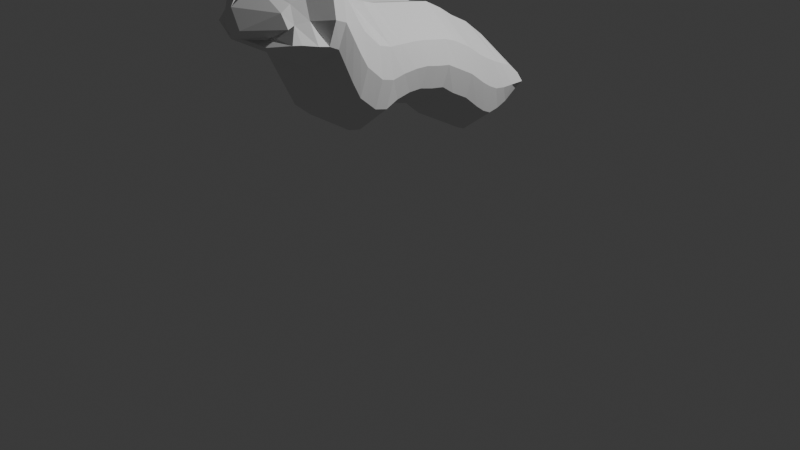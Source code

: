 # Source: animalmodel.blend  (saved by Blender 4.1.23; exported with 4.5.12 LTS)
import bpy
from mathutils import Matrix  # noqa: F401  (used for matrix-valued properties, if any)

bpy.ops.wm.read_factory_settings(use_empty=True)
scene = bpy.context.scene
scene.name = 'Scene'

# ---- collections
col_collection = bpy.data.collections.new('Collection'); scene.collection.children.link(col_collection)

# ---- world
world_world = bpy.data.worlds.new('World'); scene.world = world_world
world_world.use_nodes = True; world_world.node_tree.nodes.clear()
_N = world_world.node_tree.nodes; _L = world_world.node_tree.links
n0 = _N.new('ShaderNodeOutputWorld'); n0.name = 'World Output'; n0.location = (300, 300)
n1 = _N.new('ShaderNodeBackground'); n1.name = 'Background'; n1.location = (10, 300)
n1.inputs[0].default_value = (0.05088, 0.05088, 0.05088, 1.0)
_L.new(n1.outputs[0], n0.inputs[0])
n0.is_active_output = True
world_world.color = (0.05088, 0.05088, 0.05088)
world_world.use_sun_shadow = False
world_world.sun_shadow_jitter_overblur = 0.0

# ---- cameras
cam_camera = bpy.data.cameras.new('Camera')
cam_camera.clip_end = 100.0
cam_camera.ortho_scale = 7.314

# ---- lights
light_light = bpy.data.lights.new('Light', 'POINT')
light_light.transmission_factor = 0.0
light_light.energy = 1000.0
light_light.shadow_soft_size = 0.1
light_light.shadow_maximum_resolution = 0.006
light_light.use_absolute_resolution = True

# ---- meshes
me_plane = bpy.data.meshes.new('Plane')
me_plane.from_pydata([(-1.353, -0.387, 0.266), (1.134, -0.524, 0.2734), (-1.146, 0.8807, 0.266), (1.549, 0.9451, 0.2734), (-0.9079, 1.345, 0.266), (1.787, 1.409, 0.2734), (-0.6515, 1.747, 0.2663), (2.141, 1.812, 0.2734), (-0.3893, 2.26, 0.2657), (2.416, 2.263, 0.2734), (-1.416, -0.7715, 0.266), (1.258, -0.9085, 0.2734), (-1.611, -1.419, 0.1863), (1.416, -1.591, 0.2734), (-2.02, -1.828, 0.266), (1.056, -2.037, 0.2734), (-2.221, -1.985, 0.266), (0.5803, -2.27, 0.2734), (-2.873, -2.396, 0.266), (-0.3, -2.634, 0.2734), (-2.952, -2.732, 0.266), (-0.4281, -2.854, 0.2734), (-2.671, -3.13, 0.266), (-0.606, -3.108, 0.2169), (-2.555, -3.399, 0.08852), (-0.7891, -3.444, 0.2169), (-0.9289, -3.8, 0.2169), (0.6157, 3.162, 0.266), (1.484, 3.265, 0.2734), (0.05219, 2.839, 0.2659), (2.051, 2.822, 0.2734), (0.1082, 0.6419, 0.6664), (-0.02305, -0.05753, 0.6664), (0.05154, 0.2869, 0.6664), (0.3936, 1.204, 0.6664), (1.125, 2.604, 0.6663), (1.124, 2.89, 0.6664), (1.123, 3.273, 0.6664), (-1.356, -4.139, 0.09875), (-1.501, -3.362, 0.4325), (-1.565, -3.06, 0.4889), (-1.617, -2.733, 0.6664), (-1.513, -2.455, 0.6664), (-0.7476, -2.068, 0.6664), (-0.4089, -1.873, 0.6664), (0.9719, 2.079, 0.6664), (-1.131, -2.262, 0.6664), (-1.25, 0.2455, 0.266), (1.207, 0.209, 0.2734), (-0.02441, -1.445, 0.6664), (-1.302, -0.07074, 0.266), (1.11, -0.1636, 0.2734), (-0.006103, -0.7803, 0.6664), (1.268, 0.6014, 0.2734), (1.086, 2.321, 0.6663), (-1.198, 0.5631, 0.266), (1.49, -1.256, 0.2734), (-1.514, -1.095, 0.266), (0.8178, 1.839, 0.6666), (1.236, -1.814, 0.2734), (-1.815, -1.623, 0.266), (0.5126, 1.436, 0.6664), (0.1402, -2.452, 0.2734), (-2.547, -2.191, 0.266), (0.2746, 0.9725, 0.6664), (-0.5204, 2.004, 0.266), (2.318, 2.034, 0.2734), (-0.2166, -1.659, 0.6664), (-0.1685, 2.549, 0.2658), (2.273, 2.54, 0.2734), (0.06103, -1.116, 0.6664), (-1.027, 1.113, 0.266), (1.668, 1.177, 0.2734), (-0.03662, -0.3958, 0.6664), (-1.918, -3.321, 0.3686), (-2.045, -3.035, 0.4251), (-2.212, -2.673, 0.6025), (-2.12, -2.366, 0.6025), (-1.412, -1.967, 0.6025), (-1.141, -1.791, 0.6025), (-0.3627, 0.9863, 0.6025), (-0.1247, 1.45, 0.6025), (0.1561, 1.853, 0.6028), (0.4214, 2.35, 0.6023), (0.9422, 3.277, 0.6025), (0.6612, 2.924, 0.6024), (-0.7446, -1.373, 0.6025), (-0.5262, 0.3258, 0.6025), (-0.6383, -0.7162, 0.6025), (-0.5894, -0.004482, 0.6025), (-0.4719, 0.6622, 0.6025), (-1.766, -2.166, 0.6025), (-0.9429, -1.582, 0.6025), (0.2987, 2.101, 0.6025), (0.5513, 2.637, 0.6024), (-0.6533, -1.046, 0.6025), (-0.6221, -0.3318, 0.6025), (-0.2437, 1.218, 0.6025), (-0.8611, -3.627, 0.2169), (-2.266, -3.665, 0.08852), (-1.439, -3.525, 0.4325), (-1.764, -3.566, 0.3686), (0.6882, 0.6217, 0.6025), (0.5433, -0.1106, 0.6025), (0.6293, 0.2479, 0.6025), (1.588, 2.856, 0.6025), (1.304, 3.269, 0.6025), (0.5488, -0.4599, 0.6025), (0.6261, -0.8444, 0.6025), (0.6958, -1.518, 0.6025), (0.3235, -1.955, 0.6025), (-0.08363, -2.169, 0.6025), (-0.9067, -2.545, 0.6025), (-1.023, -2.793, 0.6025), (-1.086, -3.084, 0.6025), (-1.145, -3.403, 0.5461), (-1.126, -4.14, 0.0), (1.031, 1.191, 0.6025), (1.699, 2.572, 0.6025), (1.751, 2.292, 0.6025), (1.645, 2.057, 0.6025), (1.48, 1.825, 0.6026), (0.7754, -1.186, 0.6025), (1.15, 1.423, 0.6025), (0.5096, -1.737, 0.6025), (0.9119, 0.9588, 0.6025), (-0.4952, -2.357, 0.6025), (-1.155, -3.581, 0.5094), (-1.24, -3.633, 0.2734), (-1.152, -3.635, 0.2734), (-1.183, -3.767, 0.2734), (-1.125, -4.14, 0.0), (-1.024, -3.801, 0.2734), (-1.217, -3.72, 0.2734), (-1.233, -3.666, 0.2734), (-1.198, -3.619, 0.2734), (-1.207, -0.2677, 0.0), (1.134, -0.524, 0.0), (-1.0, 1.0, 0.0), (1.549, 0.9451, 0.0), (-0.762, 1.464, 0.0), (1.787, 1.409, 0.0), (-0.5056, 1.867, 0.0), (2.141, 1.812, 0.0), (-0.2434, 2.379, 0.0), (2.416, 2.263, 0.0), (-1.271, -0.6521, 0.0), (1.258, -0.9085, 0.0), (-1.465, -1.3, 0.0), (1.416, -1.591, 0.0), (-1.874, -1.708, 0.0), (1.056, -2.037, 0.0), (-2.075, -1.865, 0.0), (0.5803, -2.27, 0.0), (-2.727, -2.277, 0.0), (-0.3, -2.634, 0.0), (-2.806, -2.613, 0.0), (-0.4281, -2.854, 0.0), (-2.525, -3.011, 0.0), (-0.606, -3.108, 0.0), (-2.409, -3.28, 0.0), (-0.7891, -3.444, 0.0), (-1.816, -4.137, 0.0), (-0.9289, -3.8, 0.0), (0.7616, 3.281, 0.0), (1.484, 3.265, 0.0), (0.1981, 2.958, 0.0), (2.051, 2.822, 0.0), (1.123, 3.273, 0.0), (-1.104, 0.3648, 0.0), (1.207, 0.209, 0.0), (-1.156, 0.04856, 0.0), (1.11, -0.1636, 0.0), (1.268, 0.6014, 0.0), (-1.052, 0.6824, 0.0), (1.49, -1.256, 0.0), (-1.368, -0.9758, 0.0), (1.236, -1.814, 0.0), (-1.669, -1.504, 0.0), (0.1402, -2.452, 0.0), (-2.401, -2.071, 0.0), (-0.3745, 2.123, 0.0), (2.318, 2.034, 0.0), (-0.02263, 2.669, 0.0), (2.273, 2.54, 0.0), (-0.881, 1.232, 0.0), (1.668, 1.177, 0.0), (0.9422, 3.277, 0.0), (-0.8611, -3.627, 0.0), (-2.12, -3.546, 0.0), (1.304, 3.269, 0.0), (-1.24, -3.633, 0.0), (-1.152, -3.635, 0.0), (-1.183, -3.767, 0.0), (-1.157, -4.144, 0.0), (-1.024, -3.801, 0.0), (-1.217, -3.72, 0.0), (-1.233, -3.666, 0.0), (-1.198, -3.619, 0.0)], [], [(89, 87, 47, 50), (102, 53, 3, 125), (121, 7, 66, 120), (117, 72, 5, 123), (96, 0, 10, 88), (95, 57, 12, 86), (92, 60, 14, 79), (79, 14, 16, 78), (91, 63, 18, 77), (77, 18, 20, 76), (76, 20, 22, 75), (75, 22, 24, 74), (194, 131, 116, 38, 100, 101, 99, 162), (120, 66, 9, 119), (105, 30, 28, 106), (103, 104, 33, 32), (90, 31, 64, 80), (122, 70, 49, 109), (124, 67, 44, 110), (110, 44, 43, 111), (126, 46, 42, 112), (112, 42, 41, 113), (113, 41, 40, 114), (114, 40, 39, 115), (93, 45, 54, 83), (85, 36, 37, 84), (82, 58, 45, 93), (96, 73, 32, 89), (87, 33, 31, 90), (107, 1, 51, 103), (108, 52, 70, 122), (104, 48, 53, 102), (109, 49, 67, 124), (88, 10, 57, 95), (111, 43, 46, 126), (86, 12, 60, 92), (80, 64, 34, 97), (78, 16, 63, 91), (83, 54, 35, 94), (125, 3, 72, 117), (119, 9, 69, 118), (97, 34, 61, 81), (107, 73, 52, 108), (94, 35, 36, 85), (81, 61, 58, 82), (123, 5, 7, 121), (118, 69, 30, 105), (4, 81, 82, 6), (68, 94, 85, 29), (71, 97, 81, 4), (8, 83, 94, 68), (43, 78, 91, 46), (2, 80, 97, 71), (49, 86, 92, 67), (52, 88, 95, 70), (47, 87, 90, 55), (0, 96, 89, 50), (6, 82, 93, 65), (29, 85, 84, 27), (65, 93, 83, 8), (55, 90, 80, 2), (40, 75, 74, 39), (41, 76, 75, 40), (42, 77, 76, 41), (46, 91, 77, 42), (44, 79, 78, 43), (67, 92, 79, 44), (70, 95, 86, 49), (73, 96, 88, 52), (32, 33, 87, 89), (39, 74, 101, 100), (74, 24, 99, 101), (25, 115, 127, 98), (35, 118, 105, 36), (61, 123, 121, 58), (1, 107, 108, 11), (54, 119, 118, 35), (64, 125, 117, 34), (17, 111, 126, 62), (13, 109, 124, 59), (33, 104, 102, 31), (11, 108, 122, 56), (73, 107, 103, 32), (98, 127, 129, 132, 26), (23, 114, 115, 25), (21, 113, 114, 23), (19, 112, 113, 21), (62, 126, 112, 19), (15, 110, 111, 17), (59, 124, 110, 15), (56, 122, 109, 13), (51, 48, 104, 103), (36, 105, 106, 37), (45, 120, 119, 54), (34, 117, 123, 61), (58, 121, 120, 45), (31, 102, 125, 64), (131, 130, 116), (130, 133, 134, 128, 100, 38, 116), (115, 39, 100, 128, 135, 129, 127), (9, 66, 182, 145), (99, 189, 162), (55, 2, 138, 174), (1, 11, 147, 137), (10, 0, 136, 146), (71, 4, 140, 185), (37, 106, 190, 168), (72, 3, 139, 186), (56, 13, 149, 175), (8, 68, 183, 144), (11, 56, 175, 147), (57, 10, 146, 176), (28, 30, 167, 165), (12, 57, 176, 148), (29, 27, 164, 166), (98, 26, 163, 188), (30, 69, 184, 167), (13, 59, 177, 149), (99, 24, 160, 189), (14, 60, 178, 150), (59, 15, 151, 177), (60, 12, 148, 178), (15, 17, 153, 151), (16, 14, 150, 152), (17, 62, 179, 153), (0, 50, 171, 136), (62, 19, 155, 179), (18, 63, 180, 154), (63, 16, 152, 180), (47, 55, 174, 169), (3, 53, 173, 139), (48, 51, 172, 170), (19, 21, 157, 155), (20, 18, 154, 156), (106, 28, 165, 190), (2, 71, 185, 138), (130, 131, 194, 193), (65, 8, 144, 181), (21, 23, 159, 157), (5, 72, 186, 141), (132, 129, 192, 195), (66, 7, 143, 182), (50, 47, 169, 171), (22, 20, 156, 158), (84, 37, 168, 187), (128, 134, 197, 191), (51, 1, 137, 172), (4, 6, 142, 140), (129, 135, 198, 192), (26, 132, 195, 163), (23, 25, 161, 159), (7, 5, 141, 143), (133, 130, 193, 196), (24, 22, 158, 160), (134, 133, 196, 197), (68, 29, 166, 183), (27, 84, 187, 164), (6, 65, 181, 142), (135, 128, 191, 198), (69, 9, 145, 184), (53, 48, 170, 173), (25, 98, 188, 161)])
_uv = me_plane.uv_layers.new(name='UVMap')
_uv.uv.foreach_set('vector', [0.25, 0.2495, 0.25, 0.4989, 0.0, 0.4989, 0.0, 0.2495, 0.75, 0.7495, 1.0, 0.7495, 1.0, 1.0, 0.75, 1.0, 0.75, 1.0, 1.0, 1.0, 1.0, 1.0, 0.75, 1.0, 0.75, 1.0, 1.0, 1.0, 1.0, 1.0, 0.75, 1.0, 0.25, 0.0, 0.0, 0.0, 0.0, 0.0, 0.25, 0.0, 0.25, 0.0, 0.0, 0.0, 0.0, 0.0, 0.25, 0.0, 0.25, 0.0, 0.0, 0.0, 0.0, 0.0, 0.25, 0.0, 0.25, 0.0, 0.0, 0.0, 0.0, 0.0, 0.25, 0.0, 0.25, 0.0, 0.0, 0.0, 0.0, 0.0, 0.25, 0.0, 0.25, 0.0, 0.0, 0.0, 0.0, 0.0, 0.25, 0.0, 0.25, 0.0, 0.0, 0.0, 0.0, 0.0, 0.25, 0.0, 0.25, 0.0, 0.0, 0.0, 0.0, 0.0, 0.25, 0.0, 0.7516, 0.0, 0.7516, 0.0, 0.75, 0.0, 0.5, 0.0, 0.5, 0.0, 0.25, 0.0, 0.0, 0.0, 0.0, 0.0, 0.75, 1.0, 1.0, 1.0, 1.0, 1.0, 0.75, 1.0, 0.75, 1.0, 1.0, 1.0, 1.0, 1.0, 0.75, 1.0, 0.75, 0.2495, 0.75, 0.4989, 0.5, 0.4989, 0.5, 0.2495, 0.25, 0.7495, 0.5, 0.7495, 0.5, 1.0, 0.25, 1.0, 0.75, 0.0, 0.5, 0.0, 0.5, 0.0, 0.75, 0.0, 0.75, 0.0, 0.5, 0.0, 0.5, 0.0, 0.75, 0.0, 0.75, 0.0, 0.5, 0.0, 0.5, 0.0, 0.75, 0.0, 0.75, 0.0, 0.5, 0.0, 0.5, 0.0, 0.75, 0.0, 0.75, 0.0, 0.5, 0.0, 0.5, 0.0, 0.75, 0.0, 0.75, 0.0, 0.5, 0.0, 0.5, 0.0, 0.75, 0.0, 0.75, 0.0, 0.5, 0.0, 0.5, 0.0, 0.75, 0.0, 0.25, 1.0, 0.5, 1.0, 0.5, 1.0, 0.25, 1.0, 0.25, 1.0, 0.5, 1.0, 0.5, 1.0, 0.25, 1.0, 0.25, 1.0, 0.5, 1.0, 0.5, 1.0, 0.25, 1.0, 0.25, 0.0, 0.5, 0.0, 0.5, 0.2495, 0.25, 0.2495, 0.25, 0.4989, 0.5, 0.4989, 0.5, 0.7495, 0.25, 0.7495, 0.75, 0.0, 1.0, 0.0, 1.0, 0.2495, 0.75, 0.2495, 0.75, 0.0, 0.5, 0.0, 0.5, 0.0, 0.75, 0.0, 0.75, 0.4989, 1.0, 0.4989, 1.0, 0.7495, 0.75, 0.7495, 0.75, 0.0, 0.5, 0.0, 0.5, 0.0, 0.75, 0.0, 0.25, 0.0, 0.0, 0.0, 0.0, 0.0, 0.25, 0.0, 0.75, 0.0, 0.5, 0.0, 0.5, 0.0, 0.75, 0.0, 0.25, 0.0, 0.0, 0.0, 0.0, 0.0, 0.25, 0.0, 0.25, 1.0, 0.5, 1.0, 0.5, 1.0, 0.25, 1.0, 0.25, 0.0, 0.0, 0.0, 0.0, 0.0, 0.25, 0.0, 0.25, 1.0, 0.5, 1.0, 0.5, 1.0, 0.25, 1.0, 0.75, 1.0, 1.0, 1.0, 1.0, 1.0, 0.75, 1.0, 0.75, 1.0, 1.0, 1.0, 1.0, 1.0, 0.75, 1.0, 0.25, 1.0, 0.5, 1.0, 0.5, 1.0, 0.25, 1.0, 0.75, 0.0, 0.5, 0.0, 0.5, 0.0, 0.75, 0.0, 0.25, 1.0, 0.5, 1.0, 0.5, 1.0, 0.25, 1.0, 0.25, 1.0, 0.5, 1.0, 0.5, 1.0, 0.25, 1.0, 0.75, 1.0, 1.0, 1.0, 1.0, 1.0, 0.75, 1.0, 0.75, 1.0, 1.0, 1.0, 1.0, 1.0, 0.75, 1.0, 0.0, 1.0, 0.25, 1.0, 0.25, 1.0, 0.0, 1.0, 0.0, 1.0, 0.25, 1.0, 0.25, 1.0, 0.0, 1.0, 0.0, 1.0, 0.25, 1.0, 0.25, 1.0, 0.0, 1.0, 0.0, 1.0, 0.25, 1.0, 0.25, 1.0, 0.0, 1.0, 0.5, 0.0, 0.25, 0.0, 0.25, 0.0, 0.5, 0.0, 0.0, 1.0, 0.25, 1.0, 0.25, 1.0, 0.0, 1.0, 0.5, 0.0, 0.25, 0.0, 0.25, 0.0, 0.5, 0.0, 0.5, 0.0, 0.25, 0.0, 0.25, 0.0, 0.5, 0.0, 0.0, 0.4989, 0.25, 0.4989, 0.25, 0.7495, 0.0, 0.7495, 0.0, 0.0, 0.25, 0.0, 0.25, 0.2495, 0.0, 0.2495, 0.0, 1.0, 0.25, 1.0, 0.25, 1.0, 0.0, 1.0, 0.0, 1.0, 0.25, 1.0, 0.25, 1.0, 0.0, 1.0, 0.0, 1.0, 0.25, 1.0, 0.25, 1.0, 0.0, 1.0, 0.0, 0.7495, 0.25, 0.7495, 0.25, 1.0, 0.0, 1.0, 0.5, 0.0, 0.25, 0.0, 0.25, 0.0, 0.5, 0.0, 0.5, 0.0, 0.25, 0.0, 0.25, 0.0, 0.5, 0.0, 0.5, 0.0, 0.25, 0.0, 0.25, 0.0, 0.5, 0.0, 0.5, 0.0, 0.25, 0.0, 0.25, 0.0, 0.5, 0.0, 0.5, 0.0, 0.25, 0.0, 0.25, 0.0, 0.5, 0.0, 0.5, 0.0, 0.25, 0.0, 0.25, 0.0, 0.5, 0.0, 0.5, 0.0, 0.25, 0.0, 0.25, 0.0, 0.5, 0.0, 0.5, 0.0, 0.25, 0.0, 0.25, 0.0, 0.5, 0.0, 0.5, 0.2495, 0.5, 0.4989, 0.25, 0.4989, 0.25, 0.2495, 0.5, 0.0, 0.25, 0.0, 0.25, 0.0, 0.5, 0.0, 0.25, 0.0, 0.0, 0.0, 0.0, 0.0, 0.25, 0.0, 1.0, 0.0, 0.75, 0.0, 0.75, 0.0, 1.0, 0.0, 0.5, 1.0, 0.75, 1.0, 0.75, 1.0, 0.5, 1.0, 0.5, 1.0, 0.75, 1.0, 0.75, 1.0, 0.5, 1.0, 1.0, 0.0, 0.75, 0.0, 0.75, 0.0, 1.0, 0.0, 0.5, 1.0, 0.75, 1.0, 0.75, 1.0, 0.5, 1.0, 0.5, 1.0, 0.75, 1.0, 0.75, 1.0, 0.5, 1.0, 1.0, 0.0, 0.75, 0.0, 0.75, 0.0, 1.0, 0.0, 1.0, 0.0, 0.75, 0.0, 0.75, 0.0, 1.0, 0.0, 0.5, 0.4989, 0.75, 0.4989, 0.75, 0.7495, 0.5, 0.7495, 1.0, 0.0, 0.75, 0.0, 0.75, 0.0, 1.0, 0.0, 0.5, 0.0, 0.75, 0.0, 0.75, 0.2495, 0.5, 0.2495, 1.0, 0.0, 0.75, 0.0, 0.75, 0.0, 0.8961, 0.0, 1.0, 0.0, 1.0, 0.0, 0.75, 0.0, 0.75, 0.0, 1.0, 0.0, 1.0, 0.0, 0.75, 0.0, 0.75, 0.0, 1.0, 0.0, 1.0, 0.0, 0.75, 0.0, 0.75, 0.0, 1.0, 0.0, 1.0, 0.0, 0.75, 0.0, 0.75, 0.0, 1.0, 0.0, 1.0, 0.0, 0.75, 0.0, 0.75, 0.0, 1.0, 0.0, 1.0, 0.0, 0.75, 0.0, 0.75, 0.0, 1.0, 0.0, 1.0, 0.0, 0.75, 0.0, 0.75, 0.0, 1.0, 0.0, 1.0, 0.2495, 1.0, 0.4989, 0.75, 0.4989, 0.75, 0.2495, 0.5, 1.0, 0.75, 1.0, 0.75, 1.0, 0.5, 1.0, 0.5, 1.0, 0.75, 1.0, 0.75, 1.0, 0.5, 1.0, 0.5, 1.0, 0.75, 1.0, 0.75, 1.0, 0.5, 1.0, 0.5, 1.0, 0.75, 1.0, 0.75, 1.0, 0.5, 1.0, 0.5, 0.7495, 0.75, 0.7495, 0.75, 1.0, 0.5, 1.0, 0.7516, 0.0, 0.75, 0.0, 0.75, 0.0, 0.75, 0.0, 0.7157, 0.0, 0.6814, 0.0, 0.6472, 0.0, 0.5, 0.0, 0.5, 0.0, 0.75, 0.0, 0.75, 0.0, 0.5, 0.0, 0.5, 0.0, 0.6472, 0.0, 0.6986, 0.0, 0.75, 0.0, 0.75, 0.0, 1.0, 1.0, 1.0, 1.0, 1.0, 1.0, 1.0, 1.0, 0.0, 0.0, 0.0, 0.0, 0.0, 0.0, 0.0, 0.7495, 0.0, 1.0, 0.0, 1.0, 0.0, 0.7495, 1.0, 0.0, 1.0, 0.0, 1.0, 0.0, 1.0, 0.0, 0.0, 0.0, 0.0, 0.0, 0.0, 0.0, 0.0, 0.0, 0.0, 1.0, 0.0, 1.0, 0.0, 1.0, 0.0, 1.0, 0.5, 1.0, 0.75, 1.0, 0.75, 1.0, 0.5, 1.0, 1.0, 1.0, 1.0, 1.0, 1.0, 1.0, 1.0, 1.0, 1.0, 0.0, 1.0, 0.0, 1.0, 0.0, 1.0, 0.0, 0.0, 1.0, 0.0, 1.0, 0.0, 1.0, 0.0, 1.0, 1.0, 0.0, 1.0, 0.0, 1.0, 0.0, 1.0, 0.0, 0.0, 0.0, 0.0, 0.0, 0.0, 0.0, 0.0, 0.0, 1.0, 1.0, 1.0, 1.0, 1.0, 1.0, 1.0, 1.0, 0.0, 0.0, 0.0, 0.0, 0.0, 0.0, 0.0, 0.0, 0.0, 1.0, 0.0, 1.0, 0.0, 1.0, 0.0, 1.0, 1.0, 0.0, 1.0, 0.0, 1.0, 0.0, 1.0, 0.0, 1.0, 1.0, 1.0, 1.0, 1.0, 1.0, 1.0, 1.0, 1.0, 0.0, 1.0, 0.0, 1.0, 0.0, 1.0, 0.0, 0.0, 0.0, 0.0, 0.0, 0.0, 0.0, 0.0, 0.0, 0.0, 0.0, 0.0, 0.0, 0.0, 0.0, 0.0, 0.0, 1.0, 0.0, 1.0, 0.0, 1.0, 0.0, 1.0, 0.0, 0.0, 0.0, 0.0, 0.0, 0.0, 0.0, 0.0, 0.0, 1.0, 0.0, 1.0, 0.0, 1.0, 0.0, 1.0, 0.0, 0.0, 0.0, 0.0, 0.0, 0.0, 0.0, 0.0, 0.0, 1.0, 0.0, 1.0, 0.0, 1.0, 0.0, 1.0, 0.0, 0.0, 0.0, 0.0, 0.2495, 0.0, 0.2495, 0.0, 0.0, 1.0, 0.0, 1.0, 0.0, 1.0, 0.0, 1.0, 0.0, 0.0, 0.0, 0.0, 0.0, 0.0, 0.0, 0.0, 0.0, 0.0, 0.0, 0.0, 0.0, 0.0, 0.0, 0.0, 0.0, 0.0, 0.4989, 0.0, 0.7495, 0.0, 0.7495, 0.0, 0.4989, 1.0, 1.0, 1.0, 0.7495, 1.0, 0.7495, 1.0, 1.0, 1.0, 0.4989, 1.0, 0.2495, 1.0, 0.2495, 1.0, 0.4989, 1.0, 0.0, 1.0, 0.0, 1.0, 0.0, 1.0, 0.0, 0.0, 0.0, 0.0, 0.0, 0.0, 0.0, 0.0, 0.0, 0.75, 1.0, 1.0, 1.0, 1.0, 1.0, 0.75, 1.0, 0.0, 1.0, 0.0, 1.0, 0.0, 1.0, 0.0, 1.0, 0.75, 0.0, 0.7516, 0.0, 0.7516, 0.0, 0.75, 0.0, 0.0, 1.0, 0.0, 1.0, 0.0, 1.0, 0.0, 1.0, 1.0, 0.0, 1.0, 0.0, 1.0, 0.0, 1.0, 0.0, 1.0, 1.0, 1.0, 1.0, 1.0, 1.0, 1.0, 1.0, 0.8961, 0.0, 0.75, 0.0, 0.75, 0.0, 0.8961, 0.0, 1.0, 1.0, 1.0, 1.0, 1.0, 1.0, 1.0, 1.0, 0.0, 0.2495, 0.0, 0.4989, 0.0, 0.4989, 0.0, 0.2495, 0.0, 0.0, 0.0, 0.0, 0.0, 0.0, 0.0, 0.0, 0.25, 1.0, 0.5, 1.0, 0.5, 1.0, 0.25, 1.0, 0.6472, 0.0, 0.6814, 0.0, 0.6814, 0.0, 0.6472, 0.0, 1.0, 0.2495, 1.0, 0.0, 1.0, 0.0, 1.0, 0.2495, 0.0, 1.0, 0.0, 1.0, 0.0, 1.0, 0.0, 1.0, 0.75, 0.0, 0.6986, 0.0, 0.6986, 0.0, 0.75, 0.0, 1.0, 0.0, 0.8961, 0.0, 0.8961, 0.0, 1.0, 0.0, 1.0, 0.0, 1.0, 0.0, 1.0, 0.0, 1.0, 0.0, 1.0, 1.0, 1.0, 1.0, 1.0, 1.0, 1.0, 1.0, 0.7157, 0.0, 0.75, 0.0, 0.75, 0.0, 0.7157, 0.0, 0.0, 0.0, 0.0, 0.0, 0.0, 0.0, 0.0, 0.0, 0.6814, 0.0, 0.7157, 0.0, 0.7157, 0.0, 0.6814, 0.0, 0.0, 1.0, 0.0, 1.0, 0.0, 1.0, 0.0, 1.0, 0.0, 1.0, 0.25, 1.0, 0.25, 1.0, 0.0, 1.0, 0.0, 1.0, 0.0, 1.0, 0.0, 1.0, 0.0, 1.0, 0.6986, 0.0, 0.6472, 0.0, 0.6472, 0.0, 0.6986, 0.0, 1.0, 1.0, 1.0, 1.0, 1.0, 1.0, 1.0, 1.0, 1.0, 0.7495, 1.0, 0.4989, 1.0, 0.4989, 1.0, 0.7495, 1.0, 0.0, 1.0, 0.0, 1.0, 0.0, 1.0, 0.0])
me_plane.update()

# ---- objects
ob_plane = bpy.data.objects.new('Plane', me_plane)
ob_light = bpy.data.objects.new('Light', light_light)
ob_camera = bpy.data.objects.new('Camera', cam_camera)
ob_squirrelright = bpy.data.objects.new('squirrelright', None)
ob_squirrelfront = bpy.data.objects.new('squirrelfront', None)
ob_squirrelleft = bpy.data.objects.new('squirrelleft', None)

# ---- transforms, parenting, visibility, modifiers, constraints
ob_plane.location = (0.0, -0.2576, 1.828)
ob_plane.rotation_euler = (0.0, 1.571, 0.0)
ob_plane.scale = (0.3889, 0.3889, 1.0)
_m = ob_plane.modifiers.new('Mirror', 'MIRROR')
_m.use_axis = (False, False, True)
_m.use_clip = True
ob_light.location = (4.076, 1.005, 5.904)
ob_light.rotation_euler = (0.6503, 0.05522, 1.866)
ob_light.lock_rotations_4d = False
ob_light.empty_display_type = 'ARROWS'
ob_light.color = (0.0, 0.0, 0.0, 0.0)
ob_light.lineart.crease_threshold = 0.0
ob_camera.location = (7.359, -6.926, 4.958)
ob_camera.rotation_euler = (1.109, 0.0, 0.8149)
ob_camera.lock_rotations_4d = False
ob_camera.empty_display_type = 'ARROWS'
ob_camera.color = (0.0, 0.0, 0.0, 0.0)
ob_camera.display_type = 'WIRE'
ob_camera.lineart.crease_threshold = 0.0
ob_squirrelright.location = (6.427, 0.0, 2.0)
ob_squirrelright.rotation_euler = (1.571, -0.0, 1.571)
ob_squirrelright.lock_rotation = (True, False, True)
ob_squirrelright.empty_display_type = 'IMAGE'
ob_squirrelright.empty_display_size = 5.0
ob_squirrelright.hide_select = True
ob_squirrelfront.location = (0.08, 4.0, 2.737)
ob_squirrelfront.rotation_euler = (1.571, 5.486e-09, 0.0)
ob_squirrelfront.scale = (1.662, 1.662, 1.0)
ob_squirrelfront.empty_display_type = 'IMAGE'
ob_squirrelfront.empty_display_size = 5.0
ob_squirrelfront.use_empty_image_alpha = True
ob_squirrelfront.color = (1.0, 1.0, 1.0, 0.6139)
ob_squirrelfront.hide_select = True
ob_squirrelleft.location = (-18.48, 0.0, 2.0)
ob_squirrelleft.rotation_euler = (1.571, -0.0, 1.571)
ob_squirrelleft.lock_rotation = (True, False, True)
ob_squirrelleft.empty_display_type = 'IMAGE'
ob_squirrelleft.empty_display_size = 5.0
ob_squirrelleft.use_empty_image_alpha = True
ob_squirrelleft.color = (1.0, 1.0, 1.0, 0.2595)
ob_squirrelleft.hide_select = True

# ---- collection membership
scene.collection.objects.link(ob_plane)
col_collection.objects.link(ob_light)
col_collection.objects.link(ob_camera)
col_collection.objects.link(ob_squirrelright)
col_collection.objects.link(ob_squirrelfront)
col_collection.objects.link(ob_squirrelleft)

# ---- scene / render settings (as saved in the file)
scene.camera = ob_camera
scene.frame_start = 1; scene.frame_end = 250; scene.frame_set(1)
scene.render.engine = 'BLENDER_EEVEE_NEXT'
scene.cycles.sampling_pattern = 'TABULATED_SOBOL'
scene.eevee.ray_tracing_options.trace_max_roughness = 0.0
bpy.context.view_layer.update()
